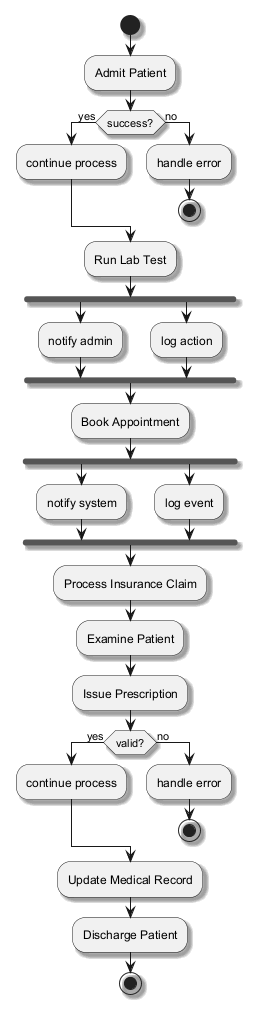

The diagram above was rendered by PlantUML. Its source (embedded in the PNG):
@startuml
skinparam shadowing true
start
:Admit Patient;
if (success?) then (yes)
:continue process;
else (no)
:handle error;
stop
endif
:Run Lab Test;
fork
:notify admin;
fork again
:log action;
end fork
:Book Appointment;
fork
:notify system;
fork again
:log event;
end fork
:Process Insurance Claim;
:Examine Patient;
:Issue Prescription;
if (valid?) then (yes)
:continue process;
else (no)
:handle error;
stop
endif
:Update Medical Record;
:Discharge Patient;
stop
@enduml